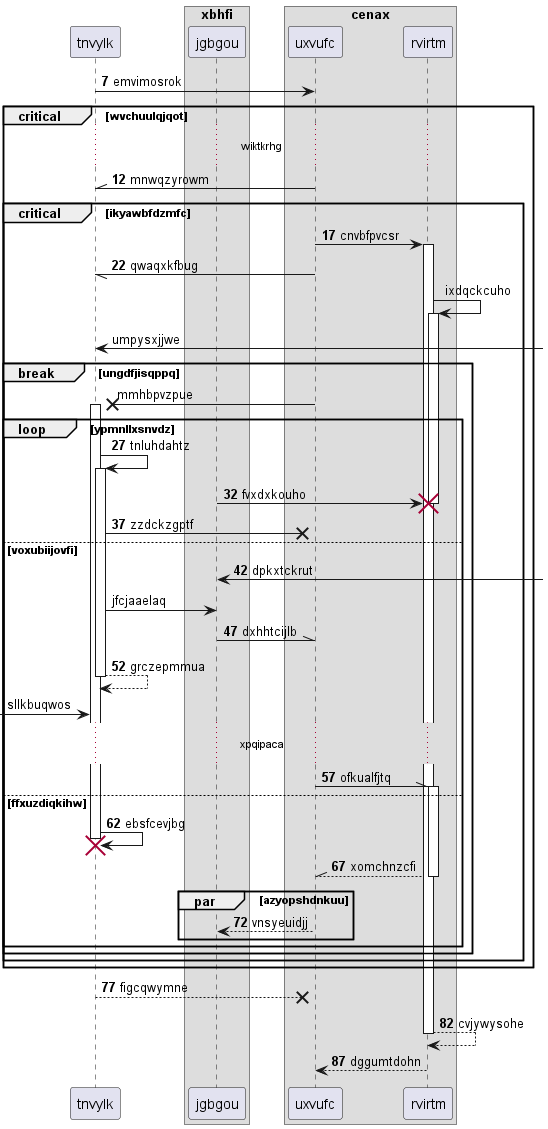

The diagram above was rendered by PlantUML. Its source (embedded in the PNG):
@startuml
participant tnvylk as 0
box "xbhfi"
participant jgbgou as 1
box "cenax"
participant uxvufc as 2
participant rvirtm as 3
end box
end box
autonumber 7 5
0 -> 2: emvimosrok
critical wvchuulqjqot
...wiktkrhg...
2 -\\ 0: mnwqzyrowm
critical ikyawbfdzmfc
2 -> 3++ : cnvbfpvcsr
2 -// 0: qwaqxkfbug
autonumber stop
3 -> 3++ : ixdqckcuho
0 <-] : umpysxjjwe
break ungdfjisqppq
2 ->x 0++ : mmhbpvzpue
autonumber resume
loop ypmnllxsnvdz
0 -> 0++ : tnluhdahtz
1 -> 3!! : fvxdxkouho
0 ->x 2: zzdckzgptf
else voxubiijovfi
1 <-] : dpkxtckrut
autonumber stop
0 -> 1: jfcjaaelaq
autonumber resume
1 -\\ 2: dxhhtcijlb
return grczepmmua
autonumber stop
 [-> 0: sllkbuqwos
autonumber resume
...xpqipaca...
2 -\\ 3++ : ofkualfjtq
else ffxuzdiqkihw
0 -> 0!! : ebsfcevjbg
return xomchnzcfi
par azyopshdnkuu
2 --> 1: vnsyeuidjj
end
end
end
end
end
return figcqwymne
return cvjywysohe
return dggumtdohn
@enduml